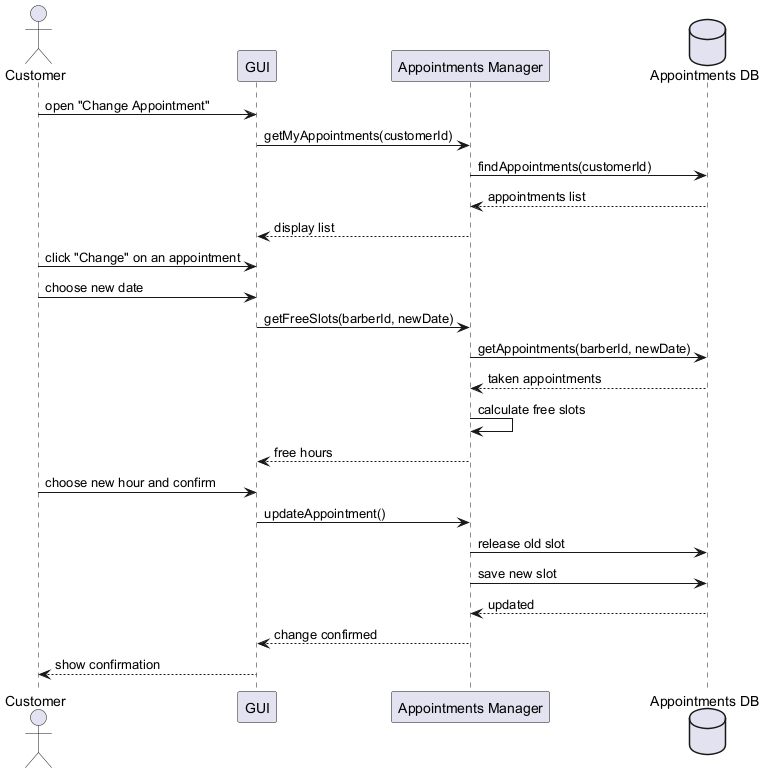

The diagram above was rendered by PlantUML. Its source (embedded in the PNG):
@startuml
actor Customer
participant GUI
participant "Appointments Manager" as AM
database "Appointments DB" as DB

Customer -> GUI : open "Change Appointment"
GUI -> AM : getMyAppointments(customerId)
AM -> DB : findAppointments(customerId)
DB --> AM : appointments list
AM --> GUI : display list
Customer -> GUI : click "Change" on an appointment
Customer -> GUI : choose new date
GUI -> AM : getFreeSlots(barberId, newDate)
AM -> DB : getAppointments(barberId, newDate)
DB --> AM : taken appointments
AM -> AM : calculate free slots
AM --> GUI : free hours
Customer -> GUI : choose new hour and confirm
GUI -> AM : updateAppointment()
AM -> DB : release old slot
AM -> DB : save new slot
DB --> AM : updated
AM --> GUI : change confirmed
GUI --> Customer : show confirmation
@enduml